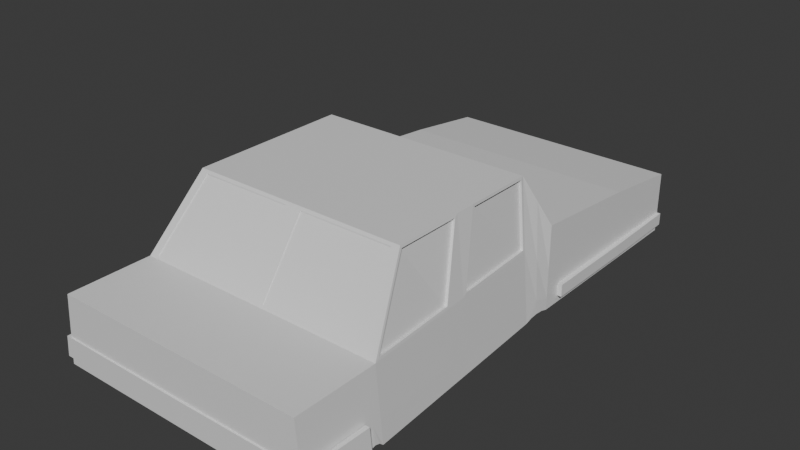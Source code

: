 # Source: Car.blend  (saved by Blender 5.0.118; exported with 4.5.12 LTS)
import bpy
from mathutils import Matrix  # noqa: F401  (used for matrix-valued properties, if any)

bpy.ops.wm.read_factory_settings(use_empty=True)
scene = bpy.context.scene
scene.name = 'Scene'

# ---- collections
col_collection = bpy.data.collections.new('Collection'); scene.collection.children.link(col_collection)

# ---- materials (node trees are filled in below, after node groups)
mat_car = bpy.data.materials.new('Car')
mat_car.alpha_threshold = 0.0
mat_car.use_backface_culling_lightprobe_volume = False
mat_car.roughness = 0.5
mat_car.line_color = (0.0, 0.0, 0.0, 1.0)
mat_window = bpy.data.materials.new('Window')
mat_frame = bpy.data.materials.new('Frame')

# ---- material node trees
mat_car.use_nodes = True; mat_car.node_tree.nodes.clear()
_N = mat_car.node_tree.nodes; _L = mat_car.node_tree.links
n0 = _N.new('ShaderNodeOutputMaterial'); n0.name = 'Material Output'; n0.location = (200, 100)
n1 = _N.new('ShaderNodeBsdfPrincipled'); n1.name = 'Principled BSDF'; n1.location = (-200, 100)
_L.new(n1.outputs[0], n0.inputs[0])
n0.is_active_output = True
mat_window.use_nodes = True; mat_window.node_tree.nodes.clear()
_N = mat_window.node_tree.nodes; _L = mat_window.node_tree.links
n0 = _N.new('ShaderNodeBsdfPrincipled'); n0.name = 'Principled BSDF'; n0.location = (-200, 100)
n1 = _N.new('ShaderNodeOutputMaterial'); n1.name = 'Material Output'; n1.location = (200, 100)
_L.new(n0.outputs[0], n1.inputs[0])
n1.is_active_output = True
mat_frame.use_nodes = True; mat_frame.node_tree.nodes.clear()
_N = mat_frame.node_tree.nodes; _L = mat_frame.node_tree.links
n0 = _N.new('ShaderNodeBsdfPrincipled'); n0.name = 'Principled BSDF'; n0.location = (-200, 100)
n1 = _N.new('ShaderNodeOutputMaterial'); n1.name = 'Material Output'; n1.location = (200, 100)
_L.new(n0.outputs[0], n1.inputs[0])
n1.is_active_output = True

# ---- world
world_world = bpy.data.worlds.new('World'); scene.world = world_world
world_world.use_nodes = True; world_world.node_tree.nodes.clear()
_N = world_world.node_tree.nodes; _L = world_world.node_tree.links
n0 = _N.new('ShaderNodeOutputWorld'); n0.name = 'World Output'; n0.location = (200, 100)
n1 = _N.new('ShaderNodeBackground'); n1.name = 'Background'; n1.location = (-200, 100)
n1.inputs[0].default_value = (0.05088, 0.05088, 0.05088, 1.0)
_L.new(n1.outputs[0], n0.inputs[0])
n0.is_active_output = True
world_world.color = (0.05088, 0.05088, 0.05088)
world_world.sun_shadow_jitter_overblur = 0.0

# ---- meshes
me_cube = bpy.data.meshes.new('Cube')
me_cube.from_pydata([(1.0, 1.0, 0.4768), (1.0, 1.0, -1.0), (1.0, -1.0, 0.7423), (1.0, -1.0, -1.0), (0.9279, -3.803, 1.059), (1.0, -3.769, -1.0), (0.9014, -4.554, 2.22), (1.0, -4.495, -1.0), (0.9021, -8.206, 2.22), (1.106, -9.409, -1.0), (1.0, 1.0, 0.0), (1.0, -1.0, 0.0), (1.0, -3.769, 0.0), (0.9473, -4.554, 0.6983), (1.044, -9.295, 0.6983), (1.05, -9.409, 0.6393), (1.106, -9.409, -1.0), (1.05, -11.37, 0.6393), (1.106, -11.37, -1.0), (1.058, -7.195, -1.0), (1.048, -6.709, -1.0), (0.9034, -6.693, 2.22), (0.9002, -6.08, 2.22), (0.9909, -6.625, 0.6984), (1.001, -7.237, 0.6982), (0.0, 1.0, -1.0), (0.0, -1.0, 0.7423), (0.0, -1.0, -1.0), (0.0, 1.0, 0.4768), (0.0, -3.769, 1.0), (0.0, -3.769, -1.0), (0.0, -4.495, 2.279), (0.0, -4.495, -1.0), (0.0, -8.237, 2.279), (0.0, -9.409, -1.0), (0.0, -9.409, 0.6393), (0.0, 1.0, 0.0), (0.0, -9.409, -1.0), (0.0, -9.409, 0.6393), (0.0, -11.37, -1.0), (0.0, -11.37, 0.6393), (0.0, -6.609, 2.279), (0.0, -6.122, 2.279), (0.0, -7.195, -1.0), (0.0, -6.709, -1.0), (0.8354, -4.461, 2.22), (0.9491, -4.495, 0.6393), (0.8357, -8.276, 2.224), (0.9772, -9.37, 0.694), (0.8982, -6.609, 2.279), (1.004, -7.196, 0.6393), (0.9944, -6.709, 0.6393), (0.8982, -6.122, 2.279), (0.8803, -4.556, 2.21), (0.9261, -4.556, 0.6886), (0.8809, -8.208, 2.21), (1.023, -9.297, 0.6885), (0.8823, -6.695, 2.21), (0.9795, -7.239, 0.6884), (0.9698, -6.627, 0.6886), (0.8791, -6.082, 2.21), (0.8982, -4.495, 2.279), (1.0, -3.769, 1.0), (0.8982, -8.237, 2.279), (1.05, -9.409, 0.6393), (0.0673, -8.278, 2.193), (0.0673, -3.803, 1.059), (0.0673, -4.461, 2.22), (0.0673, -8.276, 2.224), (0.0673, -9.37, 0.694), (0.0673, -9.372, 0.6631), (0.0673, -3.804, 1.028), (0.0673, -4.463, 2.189), (0.8354, -4.463, 2.189), (0.9279, -3.804, 1.028), (0.8357, -8.278, 2.193), (0.9772, -9.372, 0.6631), (1.0, 1.0, -0.7081), (1.0, -1.0, -0.7081), (1.0, -3.769, -0.7081), (0.9851, -4.495, -0.5215), (1.09, -9.409, -0.5215), (1.09, -9.409, -0.5215), (1.09, -11.37, -0.5215), (1.043, -7.195, -0.5215), (1.032, -6.709, -0.5215), (0.0, -11.37, -0.5215), (0.0, 1.0, -0.7081), (1.0, -3.36, -1.0), (1.0, -3.36, 0.9619), (1.0, -3.36, 0.0), (0.0, -3.36, 0.9619), (0.0, -3.36, -1.0), (1.0, -3.36, -0.7081), (1.05, -9.822, 0.6393), (1.106, -9.822, -1.0), (0.0, -9.822, -1.0), (0.0, -9.822, 0.6393), (1.09, -9.822, -0.5215), (1.0, 1.0, -0.8315), (1.0, -1.0, -0.8315), (1.106, -11.37, -0.8315), (0.0, 1.0, -0.8315), (0.0, -11.37, -0.8315), (1.0, 1.0, -0.5396), (1.0, -1.0, -0.5396), (1.09, -11.37, -0.353), (0.0, -11.37, -0.353), (0.0, 1.0, -0.5396), (1.0, -3.36, -0.8315), (1.0, -3.36, -0.5396), (1.106, -9.822, -0.8315), (1.09, -9.822, -0.353), (1.027, 1.027, -0.5396), (1.027, 1.027, -0.8315), (1.038, -1.0, -0.5396), (1.038, -1.0, -0.8315), (1.116, -11.4, -0.3521), (1.133, -11.4, -0.8306), (0.0, -11.41, -0.8315), (0.0, 1.038, -0.8315), (0.0, -11.41, -0.353), (0.0, 1.038, -0.5396), (1.127, -9.822, -0.3517), (1.038, -3.36, -0.8315), (1.038, -3.36, -0.5396), (1.144, -9.822, -0.8302), (0.9491, -4.132, 1.639), (0.9745, -4.132, 0.3196), (0.0673, -4.132, 1.639), (0.8816, -4.132, 1.639), (0.0, -4.132, 1.639), (0.0673, -4.134, 1.608), (0.8816, -4.134, 1.608), (0.9926, -4.132, -0.6148), (1.0, -4.495, -1.0), (1.0, -3.769, -1.0), (0.9926, -4.132, -0.6148), (1.0, -4.328, -0.9497), (1.0, -4.132, -0.9321), (1.0, -3.936, -0.9497), (0.0, -3.769, -1.0), (0.0, -4.495, -1.0), (0.0, -3.936, -0.9497), (0.0, -4.132, -0.9321), (0.0, -4.328, -0.9497), (1.05, -9.616, 0.6393), (0.0, -9.616, 0.6393), (1.09, -9.616, -0.5215), (1.106, -9.822, -1.0), (1.106, -9.409, -1.0), (1.09, -9.616, -0.5215), (1.106, -9.728, -0.9157), (1.106, -9.616, -0.8861), (1.106, -9.504, -0.9157), (0.0, -9.409, -1.0), (0.0, -9.822, -1.0), (0.0, -9.504, -0.9157), (0.0, -9.616, -0.8861), (0.0, -9.728, -0.9157)], [], [(25, 1, 3, 27), (10, 0, 2, 11), (36, 28, 0, 10), (92, 88, 5, 30), (90, 89, 62, 12), (128, 127, 61, 46), (81, 64, 15, 82), (134, 128, 46, 80), (93, 90, 12, 79), (87, 36, 10, 77), (77, 10, 11, 78), (34, 9, 16, 37), (98, 94, 17, 83), (96, 95, 18, 39), (84, 19, 20, 85), (41, 49, 52, 42), (49, 50, 51, 52), (84, 50, 64, 81), (32, 7, 20, 44), (43, 19, 9, 34), (80, 46, 51, 85), (22, 23, 59, 60), (23, 13, 54, 59), (61, 31, 42, 52), (49, 41, 33, 63), (19, 43, 44, 20), (94, 97, 40, 17), (83, 17, 40, 86), (64, 35, 38, 15), (69, 48, 76, 70), (89, 91, 29, 62), (130, 4, 74, 133), (0, 28, 26, 2), (6, 13, 46, 61), (14, 8, 63, 64), (21, 24, 50, 49), (23, 22, 52, 51), (24, 14, 64, 50), (13, 23, 51, 46), (8, 21, 49, 63), (22, 6, 61, 52), (54, 53, 60, 59), (58, 57, 55, 56), (8, 14, 56, 55), (21, 8, 55, 57), (14, 24, 58, 56), (24, 21, 57, 58), (13, 6, 53, 54), (6, 22, 60, 53), (130, 45, 61, 127), (47, 48, 64, 63), (66, 4, 62, 29), (45, 67, 31, 61), (68, 47, 63, 33), (48, 69, 35, 64), (69, 68, 33, 35), (129, 66, 29, 131), (76, 75, 65, 70), (133, 132, 72, 73), (67, 45, 73, 72), (48, 47, 75, 76), (129, 67, 72, 132), (47, 68, 65, 75), (68, 69, 70, 65), (4, 66, 71, 74), (18, 83, 86, 39), (7, 80, 85, 20), (19, 84, 81, 9), (50, 84, 85, 51), (95, 98, 83, 18), (1, 77, 78, 3), (25, 87, 77, 1), (88, 93, 79, 5), (9, 81, 82, 16), (3, 78, 93, 88), (2, 26, 91, 89), (78, 11, 90, 93), (11, 2, 89, 90), (27, 3, 88, 92), (146, 147, 97, 94), (148, 146, 94, 98), (101, 103, 107, 106), (111, 101, 106, 112), (99, 100, 105, 104), (102, 99, 104, 108), (100, 109, 110, 105), (118, 117, 121, 119), (126, 123, 117, 118), (114, 113, 115, 116), (120, 122, 113, 114), (116, 115, 125, 124), (112, 106, 117, 123), (100, 99, 114, 116), (104, 105, 115, 113), (108, 104, 113, 122), (103, 101, 118, 119), (109, 100, 116, 124), (99, 102, 120, 114), (105, 110, 125, 115), (107, 103, 119, 121), (110, 109, 124, 125), (102, 108, 122, 120), (101, 111, 126, 118), (106, 107, 121, 117), (111, 112, 123, 126), (66, 129, 132, 71), (74, 71, 132, 133), (67, 129, 131, 31), (4, 130, 127, 62), (45, 130, 133, 73), (79, 12, 128, 134), (12, 62, 127, 128), (135, 138, 137), (138, 139, 137), (139, 140, 137), (140, 136, 137), (135, 142, 145, 138), (138, 145, 144, 139), (139, 144, 143, 140), (140, 143, 141, 136), (135, 137, 134, 80, 7), (30, 5, 136, 141), (142, 135, 7, 32), (5, 79, 134, 137, 136), (82, 15, 146, 148), (15, 38, 147, 146), (149, 152, 151), (152, 153, 151), (153, 154, 151), (154, 150, 151), (149, 156, 159, 152), (152, 159, 158, 153), (153, 158, 157, 154), (154, 157, 155, 150), (16, 82, 148, 151, 150), (156, 149, 95, 96), (37, 16, 150, 155), (149, 151, 148, 98, 95)])
me_cube.polygons.foreach_set('material_index', [0, 0, 0, 0, 0, 0, 0, 0, 0, 0, 0, 0, 0, 0, 0, 0, 0, 0, 0, 0, 0, 0, 0, 0, 0, 0, 0, 0, 0, 0, 0, 0, 0, 2, 2, 2, 2, 2, 2, 2, 2, 1, 1, 0, 0, 0, 0, 0, 0, 2, 2, 2, 2, 2, 2, 2, 2, 1, 1, 0, 0, 0, 0, 0, 0, 0, 0, 0, 0, 0, 0, 0, 0, 0, 0, 0, 0, 0, 0, 0, 0, 0, 0, 0, 0, 0, 0, 0, 0, 0, 0, 0, 0, 0, 0, 0, 0, 0, 0, 0, 0, 0, 0, 0, 0, 0, 1, 2, 2, 0, 0, 0, 0, 0, 0, 0, 0, 0, 0, 0, 0, 0, 0, 0, 0, 0, 0, 0, 0, 0, 0, 0, 0, 0, 0, 0, 0, 0])
_uv = me_cube.uv_layers.new(name='UVMap')
_uv.uv.foreach_set('vector', [0.7123, 0.4173, 0.6163, 0.4173, 0.6163, 0.2423, 0.7123, 0.2423, 0.09602, 1.363e-05, 0.1418, -4.39e-08, 0.1674, 0.1921, 0.09608, 0.1921, 0.3154, 0.8343, 0.3154, 0.7896, 0.4114, 0.7897, 0.4114, 0.8344, 0.7123, 0.03581, 0.6163, 0.03581, 0.6163, 0.0, 0.7123, 0.0, 0.09614, 0.4189, 0.1885, 0.4188, 0.1922, 0.4581, 0.09616, 0.4582, 0.1269, 0.493, 0.2537, 0.493, 0.3153, 0.5278, 0.1577, 0.5278, 0.4095, 0.4301, 0.4095, 0.4301, 0.4095, 0.4301, 0.4095, 0.4301, 0.03715, 0.493, 0.1269, 0.493, 0.1577, 0.5278, 0.04614, 0.5279, 0.02815, 0.4189, 0.09614, 0.4189, 0.09616, 0.4582, 0.02816, 0.4582, 0.3154, 0.9007, 0.3154, 0.8343, 0.4114, 0.8344, 0.4114, 0.9008, 0.02803, 3.394e-05, 0.09602, 1.363e-05, 0.09608, 0.1921, 0.02809, 0.1922, 0.4095, 0.4301, 0.4095, 0.4301, 0.4095, 0.4301, 0.4095, 0.4301, 0.7583, 0.03967, 0.8699, 0.03967, 0.8699, 0.1884, 0.7583, 0.1884, 0.922, 0.5528, 0.8158, 0.5528, 0.8158, 0.4173, 0.922, 0.4173, 0.04606, 0.7873, 6.875e-05, 0.7873, 8.387e-05, 0.7406, 0.04608, 0.7406, 0.3154, 0.5864, 0.4015, 0.5864, 0.4015, 0.6333, 0.3154, 0.6332, 0.3153, 0.7309, 0.1576, 0.7873, 0.1576, 0.7405, 0.3153, 0.6841, 0.04606, 0.7873, 0.1576, 0.7873, 0.1576, 1.0, 0.04599, 1.0, 0.4216, 0.4301, 0.3255, 0.4301, 0.321, 0.2363, 0.4216, 0.2363, 0.4216, 0.1937, 0.3199, 0.1937, 0.3154, 0.0, 0.4216, 0.0, 0.04614, 0.5279, 0.1577, 0.5278, 0.1576, 0.7405, 0.04608, 0.7406, 0.4116, 0.4301, 0.4116, 0.5618, 0.4095, 0.5625, 0.4095, 0.4308, 0.5882, 0.423, 0.5882, 0.6219, 0.5861, 0.6218, 0.5861, 0.4228, 0.4015, 0.7896, 0.3154, 0.7895, 0.3154, 0.6332, 0.4015, 0.6333, 0.4015, 0.5864, 0.3154, 0.5864, 0.3154, 0.4301, 0.4015, 0.4301, 0.3199, 0.1937, 0.4216, 0.1937, 0.4216, 0.2363, 0.321, 0.2363, 0.8156, 0.757, 0.7149, 0.7569, 0.7149, 0.6081, 0.8156, 0.6082, 0.817, 0.8484, 0.8204, 0.7477, 0.9213, 0.7477, 0.9217, 0.8484, 0.4095, 0.4301, 0.4095, 0.4301, 0.4095, 0.4301, 0.4095, 0.4301, 0.5709, 0.4595, 0.5709, 0.5469, 0.568, 0.547, 0.568, 0.4595, 0.5176, 0.03937, 0.4216, 0.03985, 0.4216, 0.0004747, 0.5175, 1.124e-08, 0.4216, 0.4942, 0.4216, 0.5584, 0.42, 0.5609, 0.42, 0.4967, 0.5175, 0.4591, 0.4216, 0.4595, 0.4219, 0.2669, 0.5178, 0.2665, 0.3096, 0.5335, 0.1634, 0.5335, 0.1577, 0.5278, 0.3153, 0.5278, 0.1632, 0.9889, 0.3097, 0.8843, 0.3154, 0.8873, 0.1576, 1.0, 0.3096, 0.739, 0.1633, 0.7913, 0.1576, 0.7873, 0.3153, 0.7309, 0.1633, 0.7324, 0.3096, 0.6801, 0.3153, 0.6841, 0.1576, 0.7405, 0.1633, 0.7913, 0.1632, 0.9889, 0.1576, 1.0, 0.1576, 0.7873, 0.1634, 0.5335, 0.1633, 0.7324, 0.1576, 0.7405, 0.1577, 0.5278, 0.3097, 0.8843, 0.3096, 0.739, 0.3153, 0.7309, 0.3154, 0.8873, 0.3096, 0.6801, 0.3096, 0.5335, 0.3153, 0.5278, 0.3153, 0.6841, 0.7124, 0.1884, 0.8586, 0.1884, 0.8586, 0.3351, 0.7123, 0.3874, 0.4216, 0.5119, 0.5679, 0.4595, 0.568, 0.6049, 0.4216, 0.7095, 0.4198, 0.4301, 0.4198, 0.5511, 0.4177, 0.5517, 0.4177, 0.4307, 0.4157, 0.5624, 0.4157, 0.4301, 0.4177, 0.4303, 0.4177, 0.5627, 0.5861, 0.423, 0.5861, 0.6206, 0.5841, 0.6205, 0.5841, 0.4228, 0.4075, 0.5847, 0.4075, 0.4301, 0.4095, 0.4309, 0.4095, 0.5855, 0.4116, 0.562, 0.4116, 0.4301, 0.4137, 0.4309, 0.4137, 0.5628, 0.4137, 0.5636, 0.4137, 0.4301, 0.4157, 0.4303, 0.4157, 0.5638, 0.7997, 0.8641, 0.7953, 0.8028, 0.8014, 0.7966, 0.8062, 0.8641, 0.7355, 0.4238, 0.7219, 0.6017, 0.7149, 0.6081, 0.7295, 0.4174, 0.7214, 0.9254, 0.8041, 0.9254, 0.811, 0.9316, 0.7149, 0.9316, 0.7953, 0.8028, 0.7216, 0.8028, 0.7151, 0.7966, 0.8014, 0.7966, 0.8093, 0.4237, 0.7355, 0.4238, 0.7295, 0.4174, 0.8158, 0.4173, 0.7219, 0.6017, 0.8093, 0.6016, 0.8158, 0.608, 0.7149, 0.6081, 0.8093, 0.6016, 0.8093, 0.4237, 0.8158, 0.4173, 0.8158, 0.608, 0.7215, 0.8641, 0.7214, 0.9254, 0.7149, 0.9316, 0.715, 0.8641, 0.7219, 0.6045, 0.7355, 0.4266, 0.8093, 0.4264, 0.8093, 0.6044, 0.7997, 0.867, 0.7215, 0.867, 0.7216, 0.8057, 0.7953, 0.8057, 0.7216, 0.8028, 0.7953, 0.8028, 0.7953, 0.8057, 0.7216, 0.8057, 0.5809, 0.6035, 0.5809, 0.4228, 0.5825, 0.4253, 0.5825, 0.606, 0.5793, 0.487, 0.5793, 0.4228, 0.5809, 0.4253, 0.5809, 0.4895, 0.7355, 0.4238, 0.8093, 0.4237, 0.8093, 0.4264, 0.7355, 0.4266, 0.5841, 0.4228, 0.5841, 0.6035, 0.5825, 0.606, 0.5825, 0.4253, 0.5736, 0.4595, 0.5736, 0.5422, 0.5709, 0.5422, 0.5709, 0.4596, 0.8156, 0.8898, 0.817, 0.8484, 0.9217, 0.8484, 0.9218, 0.8898, 0.0001526, 0.5279, 0.04614, 0.5279, 0.04608, 0.7406, 8.387e-05, 0.7406, 6.875e-05, 0.7873, 0.04606, 0.7873, 0.04599, 1.0, -3.043e-08, 1.0, 0.1576, 0.7873, 0.04606, 0.7873, 0.04608, 0.7406, 0.1576, 0.7405, 0.7123, 0.03967, 0.7583, 0.03967, 0.7583, 0.1884, 0.7123, 0.1884, -2.172e-08, 4.231e-05, 0.02803, 3.394e-05, 0.02809, 0.1922, 5.554e-05, 0.1922, 0.3154, 0.9281, 0.3154, 0.9007, 0.4114, 0.9008, 0.4114, 0.9282, 0.0001211, 0.4189, 0.02815, 0.4189, 0.02816, 0.4582, 0.0001325, 0.4582, 0.4095, 0.4301, 0.4095, 0.4301, 0.4095, 0.4301, 0.4095, 0.4301, 5.554e-05, 0.1922, 0.02809, 0.1922, 0.02815, 0.4189, 0.0001211, 0.4189, 0.5178, 0.2665, 0.4219, 0.2669, 0.4216, 0.03985, 0.5176, 0.03937, 0.02809, 0.1922, 0.09608, 0.1921, 0.09614, 0.4189, 0.02815, 0.4189, 0.09608, 0.1921, 0.1674, 0.1921, 0.1885, 0.4188, 0.09614, 0.4189, 0.7123, 0.2423, 0.6163, 0.2423, 0.6163, 0.03581, 0.7123, 0.03581, 0.8156, 0.7768, 0.7149, 0.7767, 0.7149, 0.7569, 0.8156, 0.757, 0.7583, 0.01984, 0.8699, 0.01984, 0.8699, 0.03967, 0.7583, 0.03967, 0.8699, 0.1063, 0.8699, 4.593e-05, 0.9148, 3.824e-09, 0.9148, 0.1047, 0.9046, 0.1884, 0.9046, 0.3372, 0.8586, 0.3372, 0.8586, 0.1885, 0.95, 0.134, 0.95, 0.3261, 0.922, 0.3261, 0.922, 0.134, 0.9218, 0.8439, 0.9218, 0.7478, 0.9471, 0.7477, 0.9471, 0.8438, 0.95, 0.3261, 0.95, 0.5528, 0.922, 0.5528, 0.922, 0.3261, 0.5748, 0.8443, 0.6162, 0.8455, 0.6163, 0.9527, 0.5748, 0.9531, 0.5287, 0.7095, 0.5747, 0.7095, 0.5747, 0.8609, 0.5287, 0.8608, 0.5882, 0.4228, 0.6163, 0.4228, 0.6162, 0.6175, 0.5882, 0.6175, 0.9422, 0.09868, 0.9148, 0.09864, 0.9148, 1.642e-08, 0.9422, 3.581e-05, 0.5882, 0.6175, 0.6162, 0.6175, 0.6163, 0.8443, 0.5882, 0.8443, 0.525, 0.8628, 0.5261, 0.714, 0.5287, 0.7114, 0.5287, 0.8628, 0.6199, 0.6239, 0.6189, 0.7989, 0.6163, 0.8012, 0.6163, 0.6238, 0.6137, 0.4188, 0.6126, 0.2267, 0.6163, 0.2267, 0.6163, 0.4213, 0.5178, 0.4192, 0.6137, 0.4188, 0.6163, 0.4213, 0.5178, 0.4228, 0.9245, 0.6114, 0.8182, 0.6122, 0.8156, 0.6099, 0.9244, 0.6081, 0.6211, 0.4173, 0.6199, 0.6239, 0.6163, 0.6238, 0.6175, 0.4173, 0.6189, 0.7989, 0.7149, 0.7994, 0.7149, 0.8027, 0.6163, 0.8012, 0.6126, 0.2267, 0.6114, 1.592e-05, 0.615, 1.602e-08, 0.6163, 0.2267, 0.5773, 0.4595, 0.5773, 0.5055, 0.5736, 0.5055, 0.5736, 0.4595, 0.525, 0.4228, 0.525, 0.4482, 0.5214, 0.4481, 0.5214, 0.4228, 0.5178, 0.4509, 0.5178, 0.4228, 0.5214, 0.4228, 0.5214, 0.4509, 0.8182, 0.6122, 0.8192, 0.7477, 0.8156, 0.7477, 0.8156, 0.6099, 0.5261, 0.714, 0.4216, 0.7132, 0.4216, 0.7095, 0.5287, 0.7114, 0.5736, 0.5504, 0.5736, 0.5055, 0.5773, 0.5055, 0.5773, 0.5504, 0.5793, 0.5511, 0.5793, 0.487, 0.5809, 0.4895, 0.5809, 0.5536, 0.8041, 0.9283, 0.7214, 0.9283, 0.7215, 0.867, 0.7997, 0.867, 0.7216, 0.8028, 0.7215, 0.8641, 0.715, 0.8641, 0.7151, 0.7966, 0.8041, 0.9254, 0.7997, 0.8641, 0.8062, 0.8641, 0.811, 0.9316, 0.4216, 0.4301, 0.4216, 0.4942, 0.42, 0.4967, 0.42, 0.4326, 0.02816, 0.4582, 0.09616, 0.4582, 0.1269, 0.493, 0.03715, 0.493, 0.09616, 0.4582, 0.1922, 0.4581, 0.2537, 0.493, 0.1269, 0.493, 0.0001526, 0.5279, 0.004976, 0.5119, 0.03715, 0.493, 0.004976, 0.5119, 0.006666, 0.493, 0.03715, 0.493, 0.006666, 0.493, 0.004965, 0.4742, 0.03715, 0.493, 0.004965, 0.4742, 0.0001325, 0.4582, 0.03715, 0.493, 0.6163, 0.8988, 0.6163, 0.8027, 0.6288, 0.8027, 0.6288, 0.8988, 0.6288, 0.8988, 0.6288, 0.8027, 0.6453, 0.8027, 0.6453, 0.8988, 0.6453, 0.8988, 0.6453, 0.8027, 0.6632, 0.8027, 0.6632, 0.8988, 0.6632, 0.8988, 0.6632, 0.8027, 0.6797, 0.8027, 0.6797, 0.8988, 0.0001526, 0.5279, 0.03715, 0.493, 0.03715, 0.493, 0.04614, 0.5279, 0.0001526, 0.5279, 0.4095, 0.4301, 0.4095, 0.4301, 0.4095, 0.4301, 0.4095, 0.4301, 0.4095, 0.4301, 0.4095, 0.4301, 0.4095, 0.4301, 0.4095, 0.4301, 0.0001325, 0.4582, 0.02816, 0.4582, 0.03715, 0.493, 0.03715, 0.493, 0.0001325, 0.4582, 0.7583, 1.302e-07, 0.8699, 3.536e-07, 0.8699, 0.01984, 0.7583, 0.01984, 0.8156, 0.7966, 0.7149, 0.7965, 0.7149, 0.7767, 0.8156, 0.7768, 0.7123, 0.03967, 0.7204, 0.03057, 0.7583, 0.01984, 0.7204, 0.03057, 0.7233, 0.01984, 0.7583, 0.01984, 0.7233, 0.01984, 0.7204, 0.0091, 0.7583, 0.01984, 0.7204, 0.0091, 0.7123, 1.717e-08, 0.7583, 0.01984, 0.4015, 0.5363, 0.4015, 0.4301, 0.4075, 0.4301, 0.4075, 0.5363, 0.6797, 0.909, 0.6797, 0.8027, 0.6883, 0.8027, 0.6883, 0.909, 0.6883, 0.909, 0.6883, 0.8027, 0.6993, 0.8027, 0.6993, 0.909, 0.6993, 0.909, 0.6993, 0.8027, 0.7109, 0.8027, 0.7109, 0.909, 0.7123, 1.717e-08, 0.7583, 1.302e-07, 0.7583, 0.01984, 0.7583, 0.01984, 0.7123, 1.717e-08, 0.4095, 0.4301, 0.4095, 0.4301, 0.4095, 0.4301, 0.4095, 0.4301, 0.4095, 0.4301, 0.4095, 0.4301, 0.4095, 0.4301, 0.4095, 0.4301, 0.7123, 0.03967, 0.7583, 0.01984, 0.7583, 0.01984, 0.7583, 0.03967, 0.7123, 0.03967])
me_cube.materials.append(mat_car)
me_cube.materials.append(mat_window)
me_cube.materials.append(mat_frame)
me_cube.materials.append(None)
me_cube.use_mirror_vertex_groups = False
me_cube.update()

# ---- objects
ob_cube = bpy.data.objects.new('Cube', me_cube)

# ---- transforms, parenting, visibility, modifiers, constraints
ob_cube.location = (0.0, 0.0, 0.0)
ob_cube.scale = (2.836, 1.0, 1.0)
ob_cube.lock_rotations_4d = False
ob_cube.empty_display_type = 'ARROWS'
ob_cube.lineart.crease_threshold = 0.0
_m = ob_cube.modifiers.new('Mirror', 'MIRROR')

# ---- collection membership
col_collection.objects.link(ob_cube)

# ---- scene / render settings (as saved in the file)
scene.frame_start = 1; scene.frame_end = 250; scene.frame_set(1)
scene.render.engine = 'BLENDER_EEVEE_NEXT'
scene.render.bake_bias = 0.0
scene.render.bake_samples = 0
scene.cycles.sampling_pattern = 'TABULATED_SOBOL'
scene.eevee.use_volume_custom_range = False
bpy.context.view_layer.update()

# ---- added for rendering (the .blend has no active camera and no usable light): camera, sun
cam_auto = bpy.data.cameras.new('AutoCamera')
cam_auto.lens = 50.0
cam_auto.sensor_width = 36.0
cam_auto.clip_end = 1000.0
ob_auto_camera = bpy.data.objects.new('AutoCamera', cam_auto)
scene.collection.objects.link(ob_auto_camera)
ob_auto_camera.location = (13.3364, -21.1892, 11.3084)
ob_auto_camera.rotation_euler = (1.09748, -7.21219e-08, 0.694738)
scene.camera = ob_auto_camera
light_auto_sun = bpy.data.lights.new('AutoSun', 'SUN')
light_auto_sun.energy = 3.0
light_auto_sun.angle = 0.0523599
ob_auto_sun = bpy.data.objects.new('AutoSun', light_auto_sun)
scene.collection.objects.link(ob_auto_sun)
ob_auto_sun.rotation_euler = (0.872665, 0.174533, 0.523599)
bpy.context.view_layer.update()
